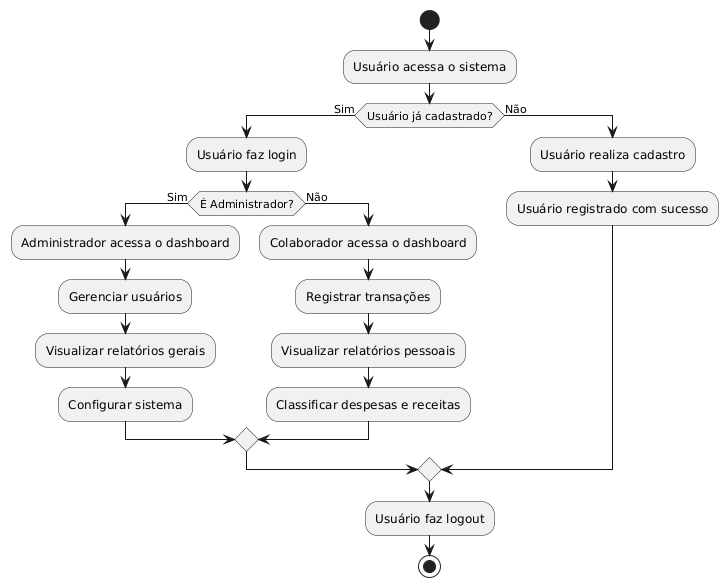

The diagram above was rendered by PlantUML. Its source (embedded in the PNG):
@startuml
start

:Usuário acessa o sistema;
if (Usuário já cadastrado?) then (Sim)
    :Usuário faz login;
    if (É Administrador?) then (Sim)
        :Administrador acessa o dashboard;
        :Gerenciar usuários;
        :Visualizar relatórios gerais;
        :Configurar sistema;
    else (Não)
        :Colaborador acessa o dashboard;
        :Registrar transações;
        :Visualizar relatórios pessoais;
        :Classificar despesas e receitas;
    endif
else (Não)
    :Usuário realiza cadastro;
    :Usuário registrado com sucesso;
endif

:Usuário faz logout;
stop
@enduml